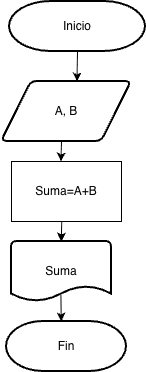

The diagram above was exported from draw.io. Its source (the exported page's mxGraphModel, read from the mxfile embedded in the PNG):
<mxGraphModel dx="576" dy="528" grid="1" gridSize="10" guides="1" tooltips="1" connect="1" arrows="1" fold="1" page="1" pageScale="1" pageWidth="827" pageHeight="1169" math="0" shadow="0">
  <root>
    <mxCell id="0" />
    <mxCell id="1" parent="0" />
    <mxCell id="yo33wMv5BbUD7WmOYSwf-2" parent="1" style="strokeWidth=2;html=1;shape=mxgraph.flowchart.terminator;whiteSpace=wrap;" value="Inicio" vertex="1">
      <mxGeometry height="50" width="136" x="278" y="150" as="geometry" />
    </mxCell>
    <mxCell id="yo33wMv5BbUD7WmOYSwf-3" parent="1" style="shape=parallelogram;html=1;strokeWidth=2;perimeter=parallelogramPerimeter;whiteSpace=wrap;rounded=1;arcSize=12;size=0.23;" value="A, B" vertex="1">
      <mxGeometry height="60" width="130" x="270" y="230" as="geometry" />
    </mxCell>
    <mxCell id="yo33wMv5BbUD7WmOYSwf-5" parent="1" style="rounded=0;whiteSpace=wrap;html=1;" value="Suma=A+B" vertex="1">
      <mxGeometry height="60" width="110" x="280" y="310" as="geometry" />
    </mxCell>
    <mxCell id="yo33wMv5BbUD7WmOYSwf-6" parent="1" style="strokeWidth=2;html=1;shape=mxgraph.flowchart.document2;whiteSpace=wrap;size=0.25;" value="Suma" vertex="1">
      <mxGeometry height="60" width="100" x="280" y="390" as="geometry" />
    </mxCell>
    <mxCell id="yo33wMv5BbUD7WmOYSwf-7" parent="1" style="strokeWidth=2;html=1;shape=mxgraph.flowchart.terminator;whiteSpace=wrap;" value="Fin" vertex="1">
      <mxGeometry height="50" width="120" x="275" y="470" as="geometry" />
    </mxCell>
    <mxCell id="yo33wMv5BbUD7WmOYSwf-8" edge="1" parent="1" source="yo33wMv5BbUD7WmOYSwf-2" style="endArrow=classic;html=1;rounded=0;exitX=0.5;exitY=1;exitDx=0;exitDy=0;exitPerimeter=0;" value="">
      <mxGeometry height="50" relative="1" width="50" as="geometry">
        <mxPoint x="346" y="220" as="sourcePoint" />
        <mxPoint x="345.5" y="230" as="targetPoint" />
      </mxGeometry>
    </mxCell>
    <mxCell id="yo33wMv5BbUD7WmOYSwf-9" edge="1" parent="1" style="endArrow=classic;html=1;rounded=0;" value="">
      <mxGeometry height="50" relative="1" width="50" as="geometry">
        <Array as="points" />
        <mxPoint x="330" y="290" as="sourcePoint" />
        <mxPoint x="329.5" y="310" as="targetPoint" />
      </mxGeometry>
    </mxCell>
    <mxCell id="yo33wMv5BbUD7WmOYSwf-10" edge="1" parent="1" style="endArrow=classic;html=1;rounded=0;" value="">
      <mxGeometry height="50" relative="1" width="50" as="geometry">
        <Array as="points" />
        <mxPoint x="330.25" y="370" as="sourcePoint" />
        <mxPoint x="329.75" y="390" as="targetPoint" />
      </mxGeometry>
    </mxCell>
    <mxCell id="yo33wMv5BbUD7WmOYSwf-11" edge="1" parent="1" source="yo33wMv5BbUD7WmOYSwf-6" style="endArrow=classic;html=1;rounded=0;exitX=0.494;exitY=0.891;exitDx=0;exitDy=0;exitPerimeter=0;" value="">
      <mxGeometry height="50" relative="1" width="50" as="geometry">
        <Array as="points" />
        <mxPoint x="330.25" y="450" as="sourcePoint" />
        <mxPoint x="329.75" y="470" as="targetPoint" />
      </mxGeometry>
    </mxCell>
  </root>
</mxGraphModel>